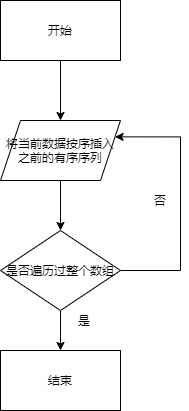

The diagram above was exported from draw.io. Its source (the exported page's mxGraphModel, read from the mxfile embedded in the PNG):
<mxGraphModel dx="820" dy="373" grid="1" gridSize="10" guides="1" tooltips="1" connect="1" arrows="1" fold="1" page="1" pageScale="1" pageWidth="827" pageHeight="1169" math="0" shadow="0">
  <root>
    <mxCell id="0" />
    <mxCell id="1" parent="0" />
    <mxCell id="6" style="edgeStyle=orthogonalEdgeStyle;rounded=0;orthogonalLoop=1;jettySize=auto;html=1;exitX=0.5;exitY=1;exitDx=0;exitDy=0;entryX=0.5;entryY=0;entryDx=0;entryDy=0;" edge="1" parent="1" source="2" target="3">
      <mxGeometry relative="1" as="geometry" />
    </mxCell>
    <mxCell id="2" value="开始" style="rounded=0;whiteSpace=wrap;html=1;" vertex="1" parent="1">
      <mxGeometry x="310" y="100" width="120" height="60" as="geometry" />
    </mxCell>
    <mxCell id="7" style="edgeStyle=orthogonalEdgeStyle;rounded=0;orthogonalLoop=1;jettySize=auto;html=1;exitX=0.5;exitY=1;exitDx=0;exitDy=0;" edge="1" parent="1" source="3" target="4">
      <mxGeometry relative="1" as="geometry" />
    </mxCell>
    <mxCell id="3" value="将当前数据按序插入之前的有序序列" style="shape=parallelogram;perimeter=parallelogramPerimeter;whiteSpace=wrap;html=1;fixedSize=1;" vertex="1" parent="1">
      <mxGeometry x="310" y="220" width="120" height="60" as="geometry" />
    </mxCell>
    <mxCell id="8" style="edgeStyle=orthogonalEdgeStyle;rounded=0;orthogonalLoop=1;jettySize=auto;html=1;exitX=0.5;exitY=1;exitDx=0;exitDy=0;entryX=0.5;entryY=0;entryDx=0;entryDy=0;" edge="1" parent="1" source="4" target="5">
      <mxGeometry relative="1" as="geometry" />
    </mxCell>
    <mxCell id="9" style="edgeStyle=orthogonalEdgeStyle;rounded=0;orthogonalLoop=1;jettySize=auto;html=1;exitX=1;exitY=0.5;exitDx=0;exitDy=0;entryX=1;entryY=0.25;entryDx=0;entryDy=0;" edge="1" parent="1" source="4" target="3">
      <mxGeometry relative="1" as="geometry">
        <Array as="points">
          <mxPoint x="490" y="370" />
          <mxPoint x="490" y="236" />
        </Array>
      </mxGeometry>
    </mxCell>
    <mxCell id="4" value="是否遍历过整个数组" style="rhombus;whiteSpace=wrap;html=1;" vertex="1" parent="1">
      <mxGeometry x="310" y="330" width="120" height="80" as="geometry" />
    </mxCell>
    <mxCell id="5" value="结束" style="rounded=0;whiteSpace=wrap;html=1;" vertex="1" parent="1">
      <mxGeometry x="310" y="450" width="120" height="60" as="geometry" />
    </mxCell>
    <mxCell id="10" value="是" style="text;html=1;strokeColor=none;fillColor=none;align=center;verticalAlign=middle;whiteSpace=wrap;rounded=0;" vertex="1" parent="1">
      <mxGeometry x="374" y="410" width="40" height="20" as="geometry" />
    </mxCell>
    <mxCell id="11" value="否" style="text;html=1;strokeColor=none;fillColor=none;align=center;verticalAlign=middle;whiteSpace=wrap;rounded=0;" vertex="1" parent="1">
      <mxGeometry x="450" y="290" width="40" height="20" as="geometry" />
    </mxCell>
  </root>
</mxGraphModel>